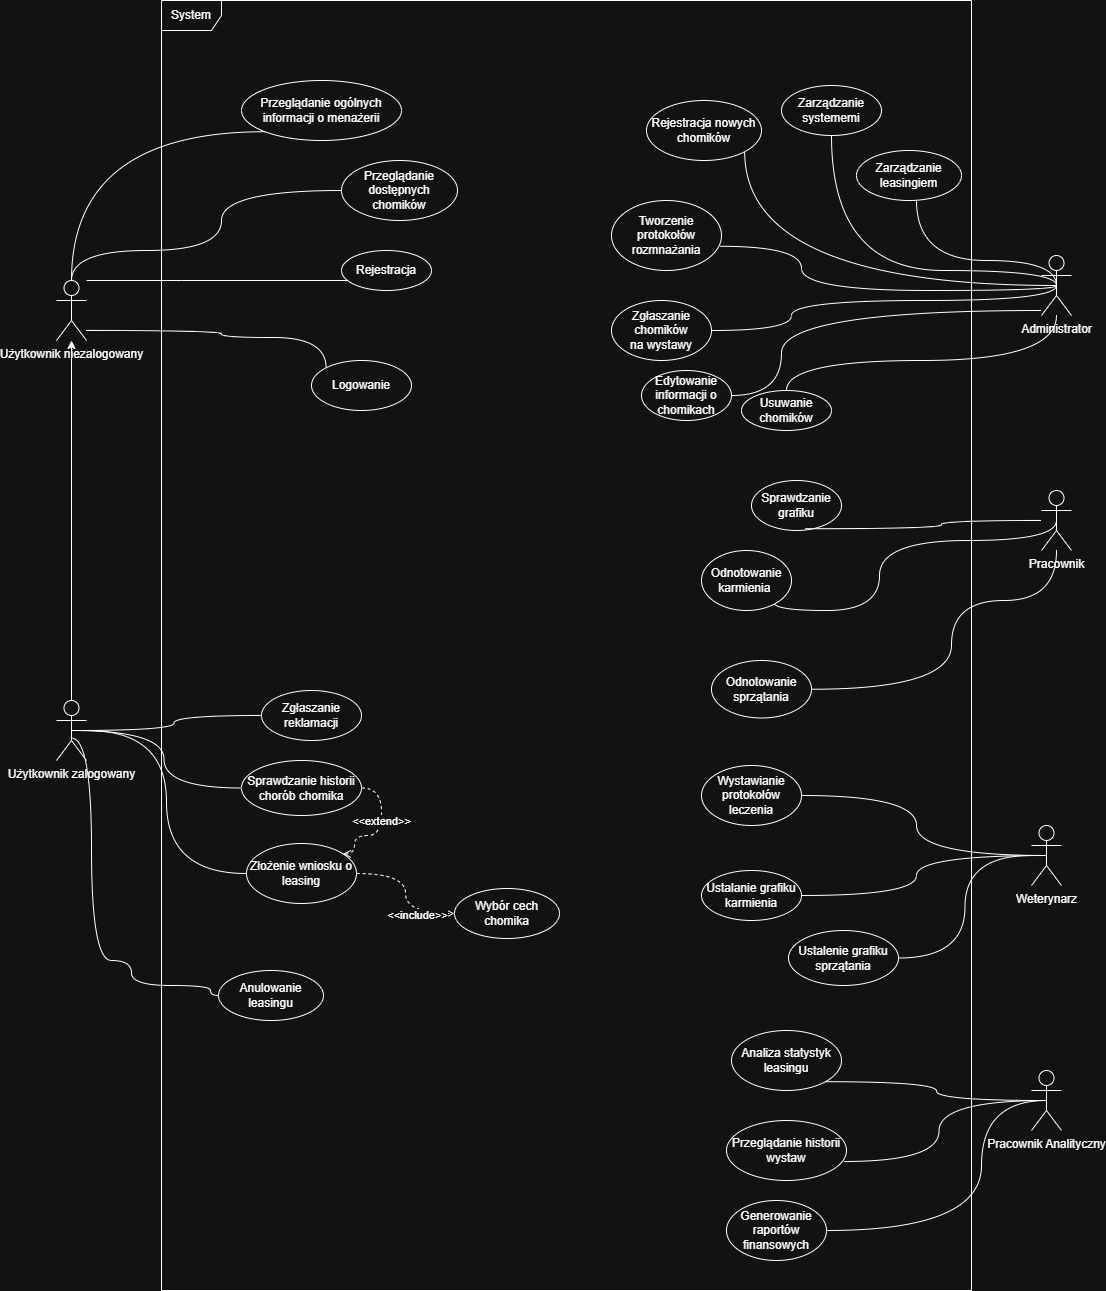

The diagram above was exported from draw.io. Its source (the exported page's mxGraphModel, read from the mxfile embedded in the PNG):
<mxGraphModel dx="3297" dy="2599" grid="0" gridSize="10" guides="1" tooltips="1" connect="1" arrows="1" fold="1" page="1" pageScale="1" pageWidth="827" pageHeight="1169" math="0" shadow="0">
  <root>
    <mxCell id="0" />
    <mxCell id="1" parent="0" />
    <mxCell id="JgE0c8Jp80NLq7vNTtHp-16" edge="1" parent="1" source="JgE0c8Jp80NLq7vNTtHp-1" style="edgeStyle=orthogonalEdgeStyle;rounded=0;orthogonalLoop=1;jettySize=auto;html=1;entryX=0;entryY=0;entryDx=0;entryDy=0;curved=1;endArrow=none;endFill=0;" target="6PB3y3-BKJocQt25NaRE-5">
      <mxGeometry relative="1" as="geometry">
        <Array as="points">
          <mxPoint x="150" y="190" />
          <mxPoint x="150" y="197" />
          <mxPoint x="255" y="197" />
        </Array>
      </mxGeometry>
    </mxCell>
    <mxCell id="JgE0c8Jp80NLq7vNTtHp-18" edge="1" parent="1" source="JgE0c8Jp80NLq7vNTtHp-1" style="edgeStyle=orthogonalEdgeStyle;rounded=0;orthogonalLoop=1;jettySize=auto;html=1;entryX=0;entryY=1;entryDx=0;entryDy=0;curved=1;endArrow=none;endFill=0;" target="N4tso11AEQG5dFfwZKGE-3">
      <mxGeometry relative="1" as="geometry">
        <Array as="points">
          <mxPoint y="-9" />
        </Array>
      </mxGeometry>
    </mxCell>
    <mxCell id="JgE0c8Jp80NLq7vNTtHp-19" edge="1" parent="1" source="JgE0c8Jp80NLq7vNTtHp-1" style="edgeStyle=orthogonalEdgeStyle;rounded=0;orthogonalLoop=1;jettySize=auto;html=1;entryX=0;entryY=0.5;entryDx=0;entryDy=0;endArrow=none;endFill=0;curved=1;" target="6PB3y3-BKJocQt25NaRE-4">
      <mxGeometry relative="1" as="geometry">
        <Array as="points">
          <mxPoint x="150" y="110" />
          <mxPoint x="150" y="50" />
        </Array>
      </mxGeometry>
    </mxCell>
    <mxCell id="JgE0c8Jp80NLq7vNTtHp-1" parent="1" style="shape=umlActor;verticalLabelPosition=bottom;verticalAlign=top;html=1;outlineConnect=0;" value="Użytkownik niezalogowany&lt;div&gt;&lt;br&gt;&lt;/div&gt;" vertex="1">
      <mxGeometry height="60" width="30" x="-15" y="140" as="geometry" />
    </mxCell>
    <mxCell id="6PB3y3-BKJocQt25NaRE-55" edge="1" parent="1" source="JgE0c8Jp80NLq7vNTtHp-3" style="edgeStyle=orthogonalEdgeStyle;rounded=0;orthogonalLoop=1;jettySize=auto;html=1;entryX=0;entryY=0.5;entryDx=0;entryDy=0;endArrow=none;endFill=0;curved=1;" target="6PB3y3-BKJocQt25NaRE-6">
      <mxGeometry relative="1" as="geometry">
        <mxPoint x="100" y="460" as="targetPoint" />
      </mxGeometry>
    </mxCell>
    <mxCell id="6PB3y3-BKJocQt25NaRE-61" edge="1" parent="1" source="JgE0c8Jp80NLq7vNTtHp-3" style="edgeStyle=orthogonalEdgeStyle;rounded=0;orthogonalLoop=1;jettySize=auto;html=1;exitX=0.5;exitY=0.5;exitDx=0;exitDy=0;exitPerimeter=0;endArrow=none;endFill=0;curved=1;" target="6PB3y3-BKJocQt25NaRE-8">
      <mxGeometry relative="1" as="geometry" />
    </mxCell>
    <mxCell id="6PB3y3-BKJocQt25NaRE-67" edge="1" parent="1" source="JgE0c8Jp80NLq7vNTtHp-3" style="edgeStyle=orthogonalEdgeStyle;rounded=0;orthogonalLoop=1;jettySize=auto;html=1;exitX=0.5;exitY=0.5;exitDx=0;exitDy=0;exitPerimeter=0;endArrow=none;endFill=0;curved=1;" target="6PB3y3-BKJocQt25NaRE-9">
      <mxGeometry relative="1" as="geometry" />
    </mxCell>
    <mxCell id="6PB3y3-BKJocQt25NaRE-83" edge="1" parent="1" style="edgeStyle=orthogonalEdgeStyle;rounded=0;orthogonalLoop=1;jettySize=auto;html=1;exitX=0.5;exitY=0.5;exitDx=0;exitDy=0;exitPerimeter=0;endArrow=none;endFill=0;curved=1;entryX=0;entryY=0.5;entryDx=0;entryDy=0;" target="0qD4VuAGLur4SflgkWaq-7">
      <mxGeometry relative="1" as="geometry">
        <Array as="points">
          <mxPoint x="20" y="598" />
          <mxPoint x="20" y="820" />
          <mxPoint x="60" y="820" />
          <mxPoint x="60" y="845" />
          <mxPoint x="139" y="845" />
        </Array>
        <mxPoint y="597.68" as="sourcePoint" />
        <mxPoint x="135.37689398771067" y="845.0023304703383" as="targetPoint" />
      </mxGeometry>
    </mxCell>
    <mxCell id="OQy3bcu_sGV-xYOqrx6l-3" edge="1" parent="1" source="JgE0c8Jp80NLq7vNTtHp-3" style="edgeStyle=orthogonalEdgeStyle;rounded=0;orthogonalLoop=1;jettySize=auto;html=1;" target="JgE0c8Jp80NLq7vNTtHp-1">
      <mxGeometry relative="1" as="geometry" />
    </mxCell>
    <mxCell id="JgE0c8Jp80NLq7vNTtHp-3" parent="1" style="shape=umlActor;verticalLabelPosition=bottom;verticalAlign=top;html=1;outlineConnect=0;" value="Użytkownik zalogowany" vertex="1">
      <mxGeometry height="60" width="30" x="-15" y="560" as="geometry" />
    </mxCell>
    <mxCell id="6PB3y3-BKJocQt25NaRE-4" parent="1" style="ellipse;whiteSpace=wrap;html=1;" value="Przeglądanie dostępnych chomików" vertex="1">
      <mxGeometry height="60" width="116" x="270" y="20" as="geometry" />
    </mxCell>
    <mxCell id="6PB3y3-BKJocQt25NaRE-5" parent="1" style="ellipse;whiteSpace=wrap;html=1;" value="Logowanie" vertex="1">
      <mxGeometry height="50" width="100" x="240" y="220" as="geometry" />
    </mxCell>
    <mxCell id="MscVyQFN87vPdLAwNXVF-5" edge="1" parent="1" source="6PB3y3-BKJocQt25NaRE-6" style="edgeStyle=orthogonalEdgeStyle;rounded=0;orthogonalLoop=1;jettySize=auto;html=1;endArrow=open;endFill=0;dashed=1;curved=1;" target="MscVyQFN87vPdLAwNXVF-4">
      <mxGeometry relative="1" as="geometry" />
    </mxCell>
    <mxCell id="MscVyQFN87vPdLAwNXVF-6" connectable="0" parent="MscVyQFN87vPdLAwNXVF-5" style="edgeLabel;html=1;align=center;verticalAlign=middle;resizable=0;points=[];" value="&amp;lt;&amp;lt;include&amp;gt;&amp;gt;" vertex="1">
      <mxGeometry relative="1" x="0.4472" y="-1" as="geometry">
        <mxPoint as="offset" />
      </mxGeometry>
    </mxCell>
    <mxCell id="6PB3y3-BKJocQt25NaRE-6" parent="1" style="ellipse;whiteSpace=wrap;html=1;" value="Złożenie wniosku o leasing" vertex="1">
      <mxGeometry height="60" width="110" x="175" y="703" as="geometry" />
    </mxCell>
    <mxCell id="N4tso11AEQG5dFfwZKGE-3" parent="1" style="ellipse;whiteSpace=wrap;html=1;" value="Przeglądanie ogólnych informacji o menażerii" vertex="1">
      <mxGeometry height="60" width="160" x="170" y="-60" as="geometry" />
    </mxCell>
    <mxCell id="6PB3y3-BKJocQt25NaRE-8" parent="1" style="ellipse;whiteSpace=wrap;html=1;" value="&lt;div&gt;Sprawdzanie historii&lt;/div&gt;&lt;div&gt;chorób chomika&lt;/div&gt;" vertex="1">
      <mxGeometry height="55" width="120" x="170" y="620" as="geometry" />
    </mxCell>
    <mxCell id="6PB3y3-BKJocQt25NaRE-3" parent="1" style="ellipse;whiteSpace=wrap;html=1;" value="Rejestracja" vertex="1">
      <mxGeometry height="40" width="90" x="270" y="110" as="geometry" />
    </mxCell>
    <mxCell id="Lvfu0y6VosYL6pPyCZ5_-17" edge="1" parent="1" source="JgE0c8Jp80NLq7vNTtHp-8" style="edgeStyle=orthogonalEdgeStyle;rounded=0;orthogonalLoop=1;jettySize=auto;html=1;entryX=1;entryY=0.5;entryDx=0;entryDy=0;curved=1;endArrow=none;endFill=0;" target="6PB3y3-BKJocQt25NaRE-38">
      <mxGeometry relative="1" as="geometry">
        <Array as="points">
          <mxPoint x="985" y="460" />
          <mxPoint x="880" y="460" />
          <mxPoint x="880" y="549" />
        </Array>
      </mxGeometry>
    </mxCell>
    <mxCell id="JgE0c8Jp80NLq7vNTtHp-8" parent="1" style="shape=umlActor;verticalLabelPosition=bottom;verticalAlign=top;html=1;outlineConnect=0;" value="Pracownik" vertex="1">
      <mxGeometry height="60" width="30" x="970" y="350" as="geometry" />
    </mxCell>
    <mxCell id="N4tso11AEQG5dFfwZKGE-5" edge="1" parent="1" source="6PB3y3-BKJocQt25NaRE-3" style="edgeStyle=orthogonalEdgeStyle;rounded=0;orthogonalLoop=1;jettySize=auto;html=1;endArrow=none;endFill=0;curved=1;" target="JgE0c8Jp80NLq7vNTtHp-1">
      <mxGeometry relative="1" as="geometry">
        <Array as="points">
          <mxPoint x="110" y="140" />
          <mxPoint x="110" y="140" />
        </Array>
      </mxGeometry>
    </mxCell>
    <mxCell id="6PB3y3-BKJocQt25NaRE-9" parent="1" style="ellipse;whiteSpace=wrap;html=1;" value="Zgłaszanie reklamacji" vertex="1">
      <mxGeometry height="50" width="100" x="190" y="550" as="geometry" />
    </mxCell>
    <mxCell id="6PB3y3-BKJocQt25NaRE-38" parent="1" style="ellipse;whiteSpace=wrap;html=1;" value="Odnotowanie sprzątania" vertex="1">
      <mxGeometry height="57.5" width="100" x="640" y="520" as="geometry" />
    </mxCell>
    <mxCell id="6PB3y3-BKJocQt25NaRE-19" parent="1" style="ellipse;whiteSpace=wrap;html=1;" value="Zarządzanie systememi" vertex="1">
      <mxGeometry height="50" width="100" x="710" y="-55" as="geometry" />
    </mxCell>
    <mxCell id="XD7hmZDjJrroytWuRb4e-3" parent="1" style="ellipse;whiteSpace=wrap;html=1;" value="Sprawdzanie grafiku" vertex="1">
      <mxGeometry height="50" width="90" x="680" y="340" as="geometry" />
    </mxCell>
    <mxCell id="20rWFggZ3oiQYJ01gbaJ-7" edge="1" parent="1" source="JgE0c8Jp80NLq7vNTtHp-8" style="edgeStyle=orthogonalEdgeStyle;rounded=0;orthogonalLoop=1;jettySize=auto;html=1;entryX=0.597;entryY=0.964;entryDx=0;entryDy=0;entryPerimeter=0;endArrow=none;endFill=0;curved=1;" target="XD7hmZDjJrroytWuRb4e-3">
      <mxGeometry relative="1" as="geometry">
        <mxPoint x="930" y="390" as="sourcePoint" />
      </mxGeometry>
    </mxCell>
    <mxCell id="20rWFggZ3oiQYJ01gbaJ-9" edge="1" parent="1" source="JgE0c8Jp80NLq7vNTtHp-8" style="edgeStyle=orthogonalEdgeStyle;rounded=0;orthogonalLoop=1;jettySize=auto;html=1;exitX=0.5;exitY=0.5;exitDx=0;exitDy=0;exitPerimeter=0;entryX=0.074;entryY=0.721;entryDx=0;entryDy=0;entryPerimeter=0;endArrow=none;endFill=0;curved=1;" target="6PB3y3-BKJocQt25NaRE-39">
      <mxGeometry relative="1" as="geometry">
        <Array as="points">
          <mxPoint x="808" y="400" />
          <mxPoint x="808" y="470" />
          <mxPoint x="702" y="470" />
        </Array>
      </mxGeometry>
    </mxCell>
    <mxCell id="20rWFggZ3oiQYJ01gbaJ-12" parent="1" style="ellipse;whiteSpace=wrap;html=1;" value="Zarządzanie leasingiem" vertex="1">
      <mxGeometry height="50" width="105" x="785" y="10" as="geometry" />
    </mxCell>
    <mxCell id="9EM2EtsSczPZJM3t_lfO-12" connectable="0" parent="1" style="group" value="" vertex="1">
      <mxGeometry height="370" width="340" x="420" y="-40" as="geometry" />
    </mxCell>
    <mxCell id="6PB3y3-BKJocQt25NaRE-7" parent="9EM2EtsSczPZJM3t_lfO-12" style="ellipse;whiteSpace=wrap;html=1;" value="&lt;div&gt;Rejestracja nowych&lt;/div&gt;&lt;div&gt;chomików&lt;/div&gt;" vertex="1">
      <mxGeometry height="60" width="115" x="155" as="geometry" />
    </mxCell>
    <mxCell id="6PB3y3-BKJocQt25NaRE-16" parent="9EM2EtsSczPZJM3t_lfO-12" style="ellipse;whiteSpace=wrap;html=1;" value="&lt;div&gt;Zgłaszanie chomików&lt;/div&gt;&lt;div&gt;na wystawy&lt;/div&gt;" vertex="1">
      <mxGeometry height="60" width="100" x="120" y="200" as="geometry" />
    </mxCell>
    <mxCell id="6PB3y3-BKJocQt25NaRE-17" parent="9EM2EtsSczPZJM3t_lfO-12" style="ellipse;whiteSpace=wrap;html=1;" value="&lt;div&gt;Tworzenie protokołów&lt;/div&gt;&lt;div&gt;rozmnażania&lt;/div&gt;" vertex="1">
      <mxGeometry height="70" width="110" x="120" y="100" as="geometry" />
    </mxCell>
    <mxCell id="Lvfu0y6VosYL6pPyCZ5_-9" parent="9EM2EtsSczPZJM3t_lfO-12" style="ellipse;whiteSpace=wrap;html=1;" value="Edytowanie informacji o chomikach" vertex="1">
      <mxGeometry height="50" width="90" x="150" y="270" as="geometry" />
    </mxCell>
    <mxCell id="Lvfu0y6VosYL6pPyCZ5_-11" parent="9EM2EtsSczPZJM3t_lfO-12" style="ellipse;whiteSpace=wrap;html=1;" value="Usuwanie chomików" vertex="1">
      <mxGeometry height="40" width="90" x="250" y="290" as="geometry" />
    </mxCell>
    <mxCell id="9EM2EtsSczPZJM3t_lfO-13" connectable="0" parent="1" style="group" value="" vertex="1">
      <mxGeometry height="255" width="240" x="550" y="625" as="geometry" />
    </mxCell>
    <mxCell id="6PB3y3-BKJocQt25NaRE-21" parent="9EM2EtsSczPZJM3t_lfO-13" style="ellipse;whiteSpace=wrap;html=1;" value="&lt;div&gt;Ustalanie grafiku karmienia&lt;/div&gt;" vertex="1">
      <mxGeometry height="50" width="100" x="80" y="105" as="geometry" />
    </mxCell>
    <mxCell id="6PB3y3-BKJocQt25NaRE-18" parent="9EM2EtsSczPZJM3t_lfO-13" style="ellipse;whiteSpace=wrap;html=1;" value="&lt;div&gt;Wystawianie protokołów&lt;/div&gt;&lt;div&gt;leczenia&lt;/div&gt;" vertex="1">
      <mxGeometry height="60" width="100" x="80" as="geometry" />
    </mxCell>
    <mxCell id="JgE0c8Jp80NLq7vNTtHp-4" parent="1" style="shape=umlActor;verticalLabelPosition=bottom;verticalAlign=top;html=1;outlineConnect=0;" value="Administrator" vertex="1">
      <mxGeometry height="60" width="30" x="970" y="115" as="geometry" />
    </mxCell>
    <mxCell id="6PB3y3-BKJocQt25NaRE-106" edge="1" parent="1" source="JgE0c8Jp80NLq7vNTtHp-4" style="edgeStyle=orthogonalEdgeStyle;rounded=0;orthogonalLoop=1;jettySize=auto;html=1;exitX=0.5;exitY=0.5;exitDx=0;exitDy=0;exitPerimeter=0;endArrow=none;endFill=0;curved=1;entryX=1;entryY=1;entryDx=0;entryDy=0;" target="6PB3y3-BKJocQt25NaRE-7">
      <mxGeometry relative="1" as="geometry">
        <mxPoint x="670" y="30" as="targetPoint" />
      </mxGeometry>
    </mxCell>
    <mxCell id="6PB3y3-BKJocQt25NaRE-107" edge="1" parent="1" source="JgE0c8Jp80NLq7vNTtHp-4" style="edgeStyle=orthogonalEdgeStyle;rounded=0;orthogonalLoop=1;jettySize=auto;html=1;exitX=0.5;exitY=0.5;exitDx=0;exitDy=0;exitPerimeter=0;entryX=0.983;entryY=0.654;entryDx=0;entryDy=0;entryPerimeter=0;endArrow=none;endFill=0;curved=1;" target="6PB3y3-BKJocQt25NaRE-17">
      <mxGeometry relative="1" as="geometry">
        <Array as="points">
          <mxPoint x="985" y="150" />
          <mxPoint x="730" y="150" />
          <mxPoint x="730" y="106" />
        </Array>
        <mxPoint x="650" y="120" as="targetPoint" />
      </mxGeometry>
    </mxCell>
    <mxCell id="6PB3y3-BKJocQt25NaRE-108" edge="1" parent="1" source="JgE0c8Jp80NLq7vNTtHp-4" style="edgeStyle=orthogonalEdgeStyle;rounded=0;orthogonalLoop=1;jettySize=auto;html=1;exitX=0.5;exitY=0.5;exitDx=0;exitDy=0;exitPerimeter=0;entryX=1;entryY=0.5;entryDx=0;entryDy=0;endArrow=none;endFill=0;curved=1;" target="6PB3y3-BKJocQt25NaRE-16">
      <mxGeometry relative="1" as="geometry">
        <Array as="points">
          <mxPoint x="985" y="160" />
          <mxPoint x="720" y="160" />
          <mxPoint x="720" y="190" />
        </Array>
      </mxGeometry>
    </mxCell>
    <mxCell id="6PB3y3-BKJocQt25NaRE-109" edge="1" parent="1" source="JgE0c8Jp80NLq7vNTtHp-4" style="edgeStyle=orthogonalEdgeStyle;rounded=0;orthogonalLoop=1;jettySize=auto;html=1;exitX=0.5;exitY=0.5;exitDx=0;exitDy=0;exitPerimeter=0;endArrow=none;endFill=0;curved=1;" target="6PB3y3-BKJocQt25NaRE-19">
      <mxGeometry relative="1" as="geometry">
        <Array as="points">
          <mxPoint x="985" y="130" />
          <mxPoint x="760" y="130" />
        </Array>
      </mxGeometry>
    </mxCell>
    <mxCell id="Lvfu0y6VosYL6pPyCZ5_-10" edge="1" parent="1" source="JgE0c8Jp80NLq7vNTtHp-4" style="edgeStyle=orthogonalEdgeStyle;rounded=0;orthogonalLoop=1;jettySize=auto;html=1;entryX=1;entryY=0.5;entryDx=0;entryDy=0;endArrow=none;endFill=0;curved=1;" target="Lvfu0y6VosYL6pPyCZ5_-9">
      <mxGeometry relative="1" as="geometry">
        <Array as="points">
          <mxPoint x="710" y="170" />
          <mxPoint x="710" y="255" />
        </Array>
      </mxGeometry>
    </mxCell>
    <mxCell id="Lvfu0y6VosYL6pPyCZ5_-12" edge="1" parent="1" source="JgE0c8Jp80NLq7vNTtHp-4" style="edgeStyle=orthogonalEdgeStyle;rounded=0;orthogonalLoop=1;jettySize=auto;html=1;entryX=0.5;entryY=0;entryDx=0;entryDy=0;endArrow=none;endFill=0;curved=1;" target="Lvfu0y6VosYL6pPyCZ5_-11">
      <mxGeometry relative="1" as="geometry">
        <Array as="points">
          <mxPoint x="985" y="220" />
          <mxPoint x="715" y="220" />
        </Array>
      </mxGeometry>
    </mxCell>
    <mxCell id="9EM2EtsSczPZJM3t_lfO-1" edge="1" parent="1" source="JgE0c8Jp80NLq7vNTtHp-4" style="edgeStyle=orthogonalEdgeStyle;rounded=0;orthogonalLoop=1;jettySize=auto;html=1;exitX=0.5;exitY=0.5;exitDx=0;exitDy=0;exitPerimeter=0;endArrow=none;endFill=0;curved=1;" target="20rWFggZ3oiQYJ01gbaJ-12">
      <mxGeometry relative="1" as="geometry">
        <Array as="points">
          <mxPoint x="985" y="120" />
          <mxPoint x="845" y="120" />
        </Array>
      </mxGeometry>
    </mxCell>
    <mxCell id="6PB3y3-BKJocQt25NaRE-12" parent="1" style="ellipse;whiteSpace=wrap;html=1;" value="&lt;div&gt;Analiza statystyk&lt;/div&gt;&lt;div&gt;leasingu&lt;/div&gt;" vertex="1">
      <mxGeometry height="60" width="110" x="660" y="890" as="geometry" />
    </mxCell>
    <mxCell id="6PB3y3-BKJocQt25NaRE-92" edge="1" parent="1" source="JgE0c8Jp80NLq7vNTtHp-9" style="edgeStyle=orthogonalEdgeStyle;rounded=0;orthogonalLoop=1;jettySize=auto;html=1;exitX=0.5;exitY=0.5;exitDx=0;exitDy=0;exitPerimeter=0;entryX=1;entryY=1;entryDx=0;entryDy=0;endArrow=none;endFill=0;curved=1;" target="6PB3y3-BKJocQt25NaRE-12">
      <mxGeometry relative="1" as="geometry" />
    </mxCell>
    <mxCell id="JgE0c8Jp80NLq7vNTtHp-9" parent="1" style="shape=umlActor;verticalLabelPosition=bottom;verticalAlign=top;html=1;outlineConnect=0;" value="Pracownik Analityczny" vertex="1">
      <mxGeometry height="60" width="30" x="960" y="930" as="geometry" />
    </mxCell>
    <mxCell id="6PB3y3-BKJocQt25NaRE-39" parent="1" style="ellipse;whiteSpace=wrap;html=1;" value="Odnotowanie karmienia&amp;nbsp;" vertex="1">
      <mxGeometry height="60" width="90" x="630" y="410" as="geometry" />
    </mxCell>
    <mxCell id="6PB3y3-BKJocQt25NaRE-13" parent="1" style="ellipse;whiteSpace=wrap;html=1;" value="&lt;div&gt;Generowanie raportów&lt;/div&gt;&lt;div&gt;finansowych&lt;/div&gt;" vertex="1">
      <mxGeometry height="60" width="100" x="655" y="1060" as="geometry" />
    </mxCell>
    <mxCell id="6PB3y3-BKJocQt25NaRE-11" parent="1" style="ellipse;whiteSpace=wrap;html=1;" value="&lt;div&gt;Przeglądanie historii&lt;/div&gt;&lt;div&gt;wystaw&lt;/div&gt;" vertex="1">
      <mxGeometry height="60" width="120" x="655" y="980" as="geometry" />
    </mxCell>
    <mxCell id="6PB3y3-BKJocQt25NaRE-91" edge="1" parent="1" source="JgE0c8Jp80NLq7vNTtHp-9" style="edgeStyle=orthogonalEdgeStyle;rounded=0;orthogonalLoop=1;jettySize=auto;html=1;exitX=0.5;exitY=0.5;exitDx=0;exitDy=0;exitPerimeter=0;entryX=0.98;entryY=0.683;entryDx=0;entryDy=0;entryPerimeter=0;endArrow=none;endFill=0;curved=1;" target="6PB3y3-BKJocQt25NaRE-11">
      <mxGeometry relative="1" as="geometry" />
    </mxCell>
    <mxCell id="6PB3y3-BKJocQt25NaRE-93" edge="1" parent="1" source="JgE0c8Jp80NLq7vNTtHp-9" style="edgeStyle=orthogonalEdgeStyle;rounded=0;orthogonalLoop=1;jettySize=auto;html=1;exitX=0.5;exitY=0.5;exitDx=0;exitDy=0;exitPerimeter=0;endArrow=none;endFill=0;curved=1;entryX=1;entryY=0.5;entryDx=0;entryDy=0;" target="6PB3y3-BKJocQt25NaRE-13">
      <mxGeometry relative="1" as="geometry">
        <Array as="points">
          <mxPoint x="910" y="960" />
          <mxPoint x="910" y="1090" />
        </Array>
        <mxPoint x="650" y="1790" as="targetPoint" />
      </mxGeometry>
    </mxCell>
    <mxCell id="Lvfu0y6VosYL6pPyCZ5_-19" edge="1" parent="1" source="N4tso11AEQG5dFfwZKGE-1" style="edgeStyle=orthogonalEdgeStyle;rounded=0;orthogonalLoop=1;jettySize=auto;html=1;entryX=1;entryY=0.5;entryDx=0;entryDy=0;endArrow=none;endFill=0;curved=1;" target="Lvfu0y6VosYL6pPyCZ5_-18">
      <mxGeometry relative="1" as="geometry" />
    </mxCell>
    <mxCell id="N4tso11AEQG5dFfwZKGE-1" parent="1" style="shape=umlActor;verticalLabelPosition=bottom;verticalAlign=top;html=1;outlineConnect=0;" value="Weterynarz" vertex="1">
      <mxGeometry height="60" width="30" x="960" y="685" as="geometry" />
    </mxCell>
    <mxCell id="20rWFggZ3oiQYJ01gbaJ-1" edge="1" parent="1" source="N4tso11AEQG5dFfwZKGE-1" style="edgeStyle=orthogonalEdgeStyle;rounded=0;orthogonalLoop=1;jettySize=auto;html=1;exitX=0.5;exitY=0.5;exitDx=0;exitDy=0;exitPerimeter=0;endArrow=none;endFill=0;curved=1;" target="6PB3y3-BKJocQt25NaRE-18">
      <mxGeometry relative="1" as="geometry">
        <mxPoint x="830" y="659.9999999999998" as="targetPoint" />
      </mxGeometry>
    </mxCell>
    <mxCell id="20rWFggZ3oiQYJ01gbaJ-6" edge="1" parent="1" source="N4tso11AEQG5dFfwZKGE-1" style="edgeStyle=orthogonalEdgeStyle;rounded=0;orthogonalLoop=1;jettySize=auto;html=1;exitX=0.5;exitY=0.5;exitDx=0;exitDy=0;exitPerimeter=0;endArrow=none;endFill=0;curved=1;" target="6PB3y3-BKJocQt25NaRE-21">
      <mxGeometry relative="1" as="geometry">
        <mxPoint x="820" y="740" as="targetPoint" />
      </mxGeometry>
    </mxCell>
    <mxCell id="Lvfu0y6VosYL6pPyCZ5_-18" parent="1" style="ellipse;whiteSpace=wrap;html=1;" value="Ustalenie grafiku sprzątania" vertex="1">
      <mxGeometry height="55" width="110" x="717" y="790" as="geometry" />
    </mxCell>
    <mxCell id="0qD4VuAGLur4SflgkWaq-6" parent="1" style="shape=umlFrame;whiteSpace=wrap;html=1;pointerEvents=0;" value="System" vertex="1">
      <mxGeometry height="1290" width="810" x="90" y="-140" as="geometry" />
    </mxCell>
    <mxCell id="0qD4VuAGLur4SflgkWaq-7" parent="1" style="ellipse;whiteSpace=wrap;html=1;" value="Anulowanie leasingu" vertex="1">
      <mxGeometry height="50" width="105" x="147" y="830" as="geometry" />
    </mxCell>
    <mxCell id="OQy3bcu_sGV-xYOqrx6l-14" edge="1" parent="1" source="6PB3y3-BKJocQt25NaRE-8" style="edgeStyle=orthogonalEdgeStyle;rounded=0;orthogonalLoop=1;jettySize=auto;html=1;endArrow=open;endFill=0;dashed=1;exitX=1;exitY=0.5;exitDx=0;exitDy=0;curved=1;entryX=0.876;entryY=0.174;entryDx=0;entryDy=0;entryPerimeter=0;" target="6PB3y3-BKJocQt25NaRE-6">
      <mxGeometry relative="1" as="geometry">
        <Array as="points">
          <mxPoint x="310" y="648" />
          <mxPoint x="310" y="695" />
          <mxPoint x="283" y="695" />
          <mxPoint x="283" y="713" />
        </Array>
        <mxPoint x="401" y="710" as="sourcePoint" />
        <mxPoint x="283" y="725" as="targetPoint" />
      </mxGeometry>
    </mxCell>
    <mxCell id="MscVyQFN87vPdLAwNXVF-3" connectable="0" parent="OQy3bcu_sGV-xYOqrx6l-14" style="edgeLabel;html=1;align=center;verticalAlign=middle;resizable=0;points=[];" value="&amp;lt;&amp;lt;extend&amp;gt;&amp;gt;" vertex="1">
      <mxGeometry relative="1" x="-0.1525" y="-1" as="geometry">
        <mxPoint as="offset" />
      </mxGeometry>
    </mxCell>
    <mxCell id="MscVyQFN87vPdLAwNXVF-4" parent="1" style="ellipse;whiteSpace=wrap;html=1;" value="Wybór cech chomika" vertex="1">
      <mxGeometry height="50" width="105" x="383" y="748" as="geometry" />
    </mxCell>
  </root>
</mxGraphModel>